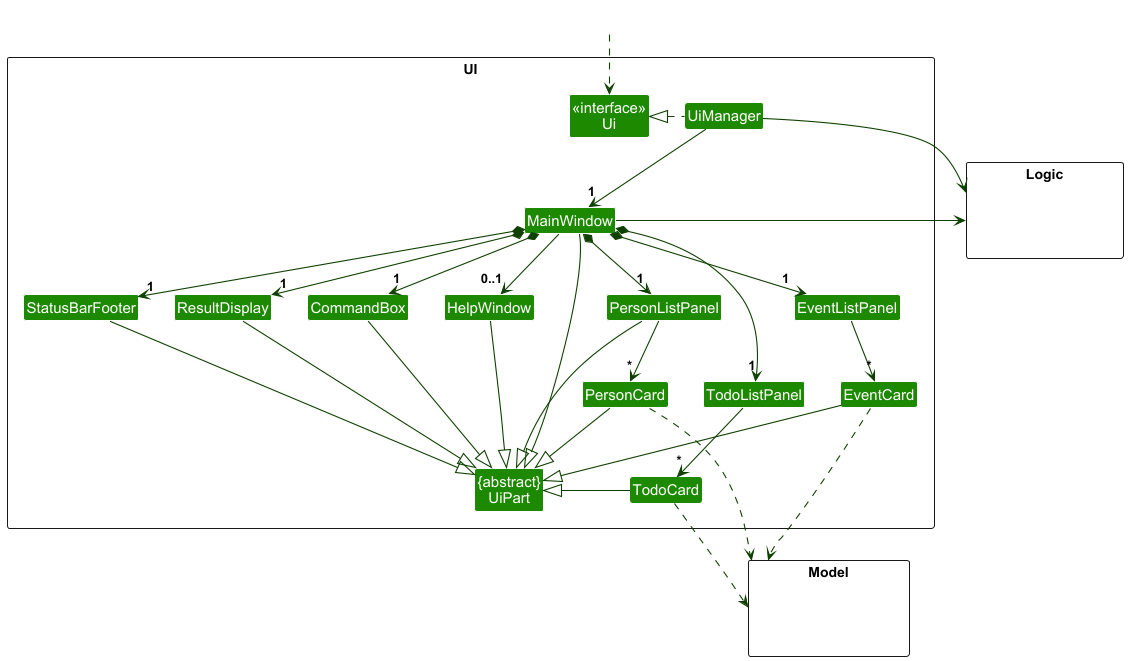

The diagram above was rendered by PlantUML. Its source (embedded in the PNG):
@startuml
!include style.puml
skinparam arrowThickness 1.1
skinparam arrowColor UI_COLOR_T4
skinparam classBackgroundColor UI_COLOR

package UI <<Rectangle>>{
Class "<<interface>>\nUi" as Ui
Class "{abstract}\nUiPart" as UiPart
Class UiManager
Class MainWindow
Class HelpWindow
Class ResultDisplay
Class PersonListPanel
Class PersonCard
Class StatusBarFooter
Class CommandBox
Class EventListPanel
Class TodoListPanel
Class EventCard
Class TodoCard
}

package Model <<Rectangle>> {
Class HiddenModel #FFFFFF
}

package Logic <<Rectangle>> {
Class HiddenLogic #FFFFFF
}

Class HiddenOutside #FFFFFF
HiddenOutside ..> Ui

UiManager .left.|> Ui
UiManager -down-> "1" MainWindow
MainWindow *-down->  "1" CommandBox
MainWindow *-down-> "1" ResultDisplay
MainWindow *-down-> "1" PersonListPanel
MainWindow *-down-> "1" EventListPanel
MainWindow *-down-> "1" TodoListPanel
MainWindow *-down-> "1" StatusBarFooter
MainWindow --> "0..1" HelpWindow

PersonListPanel -down-> "*" PersonCard
EventListPanel -down-> "*" EventCard
TodoListPanel -down-> "*" TodoCard


MainWindow -left-|> UiPart

ResultDisplay --|> UiPart
CommandBox --|> UiPart
PersonListPanel --|> UiPart
PersonCard --|> UiPart
EventCard --|> UiPart
TodoCard -left|> UiPart
StatusBarFooter --|> UiPart
HelpWindow --|> UiPart

PersonCard ..> Model
EventCard ..> Model
TodoCard ..> Model
UiManager -right-> Logic
MainWindow -left-> Logic

EventListPanel -[hidden]left- EventListPanel
EventListPanel -[hidden]left- PersonListPanel
PersonListPanel -[hidden]left- HelpWindow
HelpWindow -[hidden]left- CommandBox
CommandBox -[hidden]left- ResultDisplay
ResultDisplay -[hidden]left- StatusBarFooter

MainWindow -[hidden]-|> UiPart
@enduml